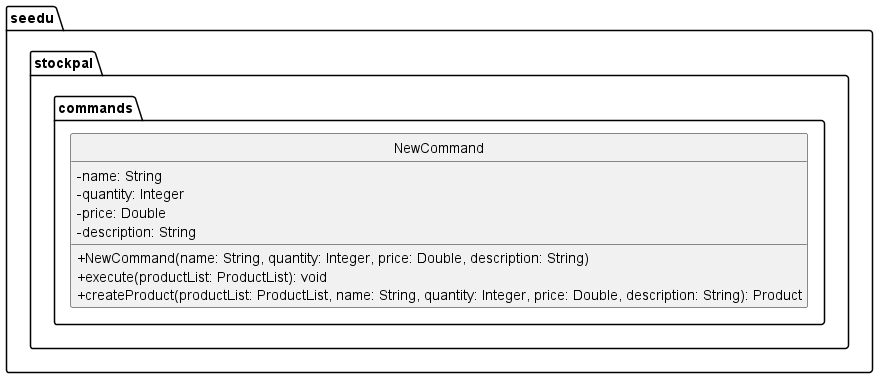

The diagram above was rendered by PlantUML. Its source (embedded in the PNG):
@startuml

hide circles
skinparam classAttributeIconSize 0

package "seedu.stockpal.commands" {
    class NewCommand {
        - name: String
        - quantity: Integer
        - price: Double
        - description: String

        + NewCommand(name: String, quantity: Integer, price: Double, description: String)
        + execute(productList: ProductList): void
        + createProduct(productList: ProductList, name: String, quantity: Integer, price: Double, description: String): Product
    }
}

@enduml